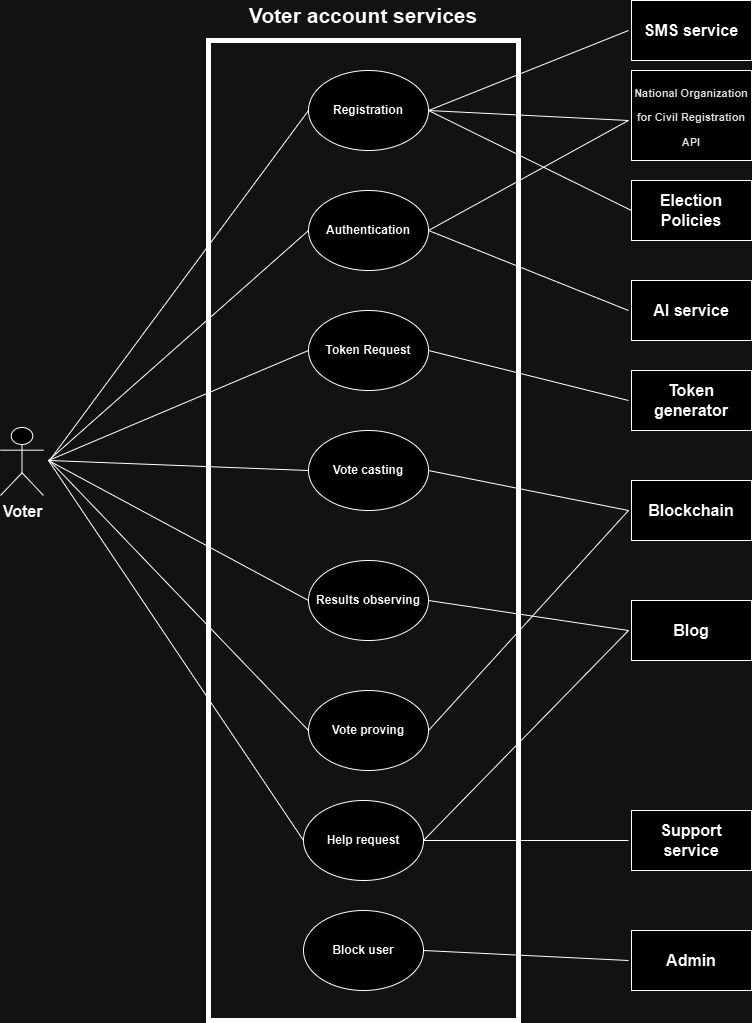

The diagram above was exported from draw.io. Its source (the exported page's mxGraphModel, read from the mxfile embedded in the PNG):
<mxGraphModel dx="1467" dy="1968" grid="1" gridSize="10" guides="1" tooltips="1" connect="1" arrows="1" fold="1" page="1" pageScale="1" pageWidth="850" pageHeight="1100" math="0" shadow="0">
  <root>
    <mxCell id="0" />
    <mxCell id="1" parent="0" />
    <mxCell id="P-7HhU2dx_47wgBdvO1a-7" value="" style="rounded=0;whiteSpace=wrap;html=1;fillColor=none;strokeWidth=5;" vertex="1" parent="1">
      <mxGeometry x="230" y="-40" width="310" height="980" as="geometry" />
    </mxCell>
    <mxCell id="1GnM5Je0mjcqMMnKxtjH-2" value="&lt;b&gt;Authentication&lt;/b&gt;" style="ellipse;whiteSpace=wrap;html=1;" parent="1" vertex="1">
      <mxGeometry x="330" y="110" width="120" height="80" as="geometry" />
    </mxCell>
    <mxCell id="1GnM5Je0mjcqMMnKxtjH-3" value="&lt;b&gt;Token Request&lt;/b&gt;" style="ellipse;whiteSpace=wrap;html=1;" parent="1" vertex="1">
      <mxGeometry x="330" y="230" width="120" height="80" as="geometry" />
    </mxCell>
    <mxCell id="1GnM5Je0mjcqMMnKxtjH-4" value="&lt;b&gt;Vote casting&lt;/b&gt;" style="ellipse;whiteSpace=wrap;html=1;" parent="1" vertex="1">
      <mxGeometry x="330" y="350" width="120" height="80" as="geometry" />
    </mxCell>
    <mxCell id="1GnM5Je0mjcqMMnKxtjH-5" value="&lt;b&gt;Results observing&lt;/b&gt;" style="ellipse;whiteSpace=wrap;html=1;" parent="1" vertex="1">
      <mxGeometry x="330" y="480" width="120" height="80" as="geometry" />
    </mxCell>
    <mxCell id="1GnM5Je0mjcqMMnKxtjH-6" value="&lt;b&gt;Vote proving&lt;/b&gt;" style="ellipse;whiteSpace=wrap;html=1;" parent="1" vertex="1">
      <mxGeometry x="330" y="610" width="120" height="80" as="geometry" />
    </mxCell>
    <mxCell id="1GnM5Je0mjcqMMnKxtjH-7" value="" style="endArrow=none;html=1;rounded=0;entryX=0;entryY=0.5;entryDx=0;entryDy=0;" parent="1" target="1GnM5Je0mjcqMMnKxtjH-2" edge="1">
      <mxGeometry width="50" height="50" relative="1" as="geometry">
        <mxPoint x="70" y="380" as="sourcePoint" />
        <mxPoint x="230" y="300" as="targetPoint" />
      </mxGeometry>
    </mxCell>
    <mxCell id="1GnM5Je0mjcqMMnKxtjH-8" value="" style="endArrow=none;html=1;rounded=0;entryX=0;entryY=0.5;entryDx=0;entryDy=0;" parent="1" target="1GnM5Je0mjcqMMnKxtjH-3" edge="1">
      <mxGeometry width="50" height="50" relative="1" as="geometry">
        <mxPoint x="70" y="380" as="sourcePoint" />
        <mxPoint x="210" y="360" as="targetPoint" />
      </mxGeometry>
    </mxCell>
    <mxCell id="1GnM5Je0mjcqMMnKxtjH-9" value="&lt;b&gt;Registration&lt;/b&gt;" style="ellipse;whiteSpace=wrap;html=1;" parent="1" vertex="1">
      <mxGeometry x="330" y="-10" width="120" height="80" as="geometry" />
    </mxCell>
    <mxCell id="1GnM5Je0mjcqMMnKxtjH-10" value="" style="endArrow=none;html=1;rounded=0;entryX=0;entryY=0.5;entryDx=0;entryDy=0;" parent="1" target="1GnM5Je0mjcqMMnKxtjH-9" edge="1">
      <mxGeometry width="50" height="50" relative="1" as="geometry">
        <mxPoint x="71" y="380" as="sourcePoint" />
        <mxPoint x="180" y="190" as="targetPoint" />
      </mxGeometry>
    </mxCell>
    <mxCell id="1GnM5Je0mjcqMMnKxtjH-11" value="" style="endArrow=none;html=1;rounded=0;entryX=0;entryY=0.5;entryDx=0;entryDy=0;" parent="1" target="1GnM5Je0mjcqMMnKxtjH-4" edge="1">
      <mxGeometry width="50" height="50" relative="1" as="geometry">
        <mxPoint x="71" y="380" as="sourcePoint" />
        <mxPoint x="190" y="460" as="targetPoint" />
      </mxGeometry>
    </mxCell>
    <mxCell id="1GnM5Je0mjcqMMnKxtjH-12" value="" style="endArrow=none;html=1;rounded=0;exitX=0;exitY=0.5;exitDx=0;exitDy=0;" parent="1" source="1GnM5Je0mjcqMMnKxtjH-5" edge="1">
      <mxGeometry width="50" height="50" relative="1" as="geometry">
        <mxPoint x="180" y="570" as="sourcePoint" />
        <mxPoint x="70" y="380" as="targetPoint" />
      </mxGeometry>
    </mxCell>
    <mxCell id="1GnM5Je0mjcqMMnKxtjH-13" value="" style="endArrow=none;html=1;rounded=0;exitX=0;exitY=0.5;exitDx=0;exitDy=0;" parent="1" source="1GnM5Je0mjcqMMnKxtjH-6" edge="1">
      <mxGeometry width="50" height="50" relative="1" as="geometry">
        <mxPoint x="150" y="620" as="sourcePoint" />
        <mxPoint x="71" y="380" as="targetPoint" />
      </mxGeometry>
    </mxCell>
    <mxCell id="P-7HhU2dx_47wgBdvO1a-6" value="&lt;b&gt;&lt;font style=&quot;font-size: 16px;&quot;&gt;Voter&lt;/font&gt;&lt;/b&gt;" style="shape=umlActor;verticalLabelPosition=bottom;verticalAlign=top;html=1;outlineConnect=0;" vertex="1" parent="1">
      <mxGeometry x="22" y="347" width="43" height="68" as="geometry" />
    </mxCell>
    <mxCell id="P-7HhU2dx_47wgBdvO1a-10" value="&lt;b&gt;&lt;font style=&quot;font-size: 21px;&quot;&gt;Voter account services&lt;/font&gt;&lt;/b&gt;" style="text;html=1;align=center;verticalAlign=middle;whiteSpace=wrap;rounded=0;" vertex="1" parent="1">
      <mxGeometry x="230" y="-80" width="310" height="30" as="geometry" />
    </mxCell>
    <mxCell id="P-7HhU2dx_47wgBdvO1a-11" value="&lt;b&gt;&lt;font style=&quot;font-size: 16px;&quot;&gt;SMS service&lt;/font&gt;&lt;/b&gt;" style="rounded=0;whiteSpace=wrap;html=1;" vertex="1" parent="1">
      <mxGeometry x="653" y="-80" width="120" height="60" as="geometry" />
    </mxCell>
    <mxCell id="P-7HhU2dx_47wgBdvO1a-12" value="&lt;h2 style=&quot;font-family: &amp;quot;Google Sans&amp;quot;, Arial, sans-serif; line-height: 1.34; margin: 0px; color: rgb(31, 31, 31); background-color: rgb(255, 255, 255);&quot; data-ved=&quot;2ahUKEwiDr_zrjZCKAxX9APsDHdb_E2kQ3B0oAHoECDkQAQ&quot; data-attrid=&quot;title&quot; data-local-attribute=&quot;d3bn&quot; data-dtype=&quot;d3ifr&quot; class=&quot;qrShPb pXs6bb PZPZlf q8U8x aTI8gc hNKfZe&quot;&gt;&lt;font style=&quot;font-size: 11px;&quot;&gt;National Organization for Civil Registration API&lt;/font&gt;&lt;/h2&gt;" style="rounded=0;whiteSpace=wrap;html=1;align=center;" vertex="1" parent="1">
      <mxGeometry x="653" y="-10" width="120" height="90" as="geometry" />
    </mxCell>
    <mxCell id="P-7HhU2dx_47wgBdvO1a-14" value="&lt;b&gt;&lt;font style=&quot;font-size: 16px;&quot;&gt;AI service&lt;/font&gt;&lt;/b&gt;" style="rounded=0;whiteSpace=wrap;html=1;" vertex="1" parent="1">
      <mxGeometry x="653" y="200" width="120" height="60" as="geometry" />
    </mxCell>
    <mxCell id="P-7HhU2dx_47wgBdvO1a-15" value="&lt;b&gt;&lt;font style=&quot;font-size: 16px;&quot;&gt;Election Policies&lt;/font&gt;&lt;/b&gt;" style="rounded=0;whiteSpace=wrap;html=1;" vertex="1" parent="1">
      <mxGeometry x="653" y="100" width="120" height="60" as="geometry" />
    </mxCell>
    <mxCell id="P-7HhU2dx_47wgBdvO1a-18" value="" style="endArrow=none;html=1;rounded=0;exitX=1;exitY=0.5;exitDx=0;exitDy=0;" edge="1" parent="1" source="1GnM5Je0mjcqMMnKxtjH-9">
      <mxGeometry width="50" height="50" relative="1" as="geometry">
        <mxPoint x="410" y="380" as="sourcePoint" />
        <mxPoint x="650" y="-50" as="targetPoint" />
      </mxGeometry>
    </mxCell>
    <mxCell id="P-7HhU2dx_47wgBdvO1a-19" value="" style="endArrow=none;html=1;rounded=0;exitX=1;exitY=0.5;exitDx=0;exitDy=0;" edge="1" parent="1" source="1GnM5Je0mjcqMMnKxtjH-9">
      <mxGeometry width="50" height="50" relative="1" as="geometry">
        <mxPoint x="460" y="150" as="sourcePoint" />
        <mxPoint x="650" y="40" as="targetPoint" />
      </mxGeometry>
    </mxCell>
    <mxCell id="P-7HhU2dx_47wgBdvO1a-20" value="" style="endArrow=none;html=1;rounded=0;entryX=0;entryY=0.5;entryDx=0;entryDy=0;" edge="1" parent="1" target="P-7HhU2dx_47wgBdvO1a-15">
      <mxGeometry width="50" height="50" relative="1" as="geometry">
        <mxPoint x="450" y="30" as="sourcePoint" />
        <mxPoint x="570" y="80" as="targetPoint" />
      </mxGeometry>
    </mxCell>
    <mxCell id="P-7HhU2dx_47wgBdvO1a-21" value="" style="endArrow=none;html=1;rounded=0;exitX=1;exitY=0.5;exitDx=0;exitDy=0;" edge="1" parent="1" source="1GnM5Je0mjcqMMnKxtjH-2">
      <mxGeometry width="50" height="50" relative="1" as="geometry">
        <mxPoint x="520" y="170" as="sourcePoint" />
        <mxPoint x="650" y="230" as="targetPoint" />
      </mxGeometry>
    </mxCell>
    <mxCell id="P-7HhU2dx_47wgBdvO1a-22" value="" style="endArrow=none;html=1;rounded=0;exitX=1;exitY=0.5;exitDx=0;exitDy=0;" edge="1" parent="1" source="1GnM5Je0mjcqMMnKxtjH-2">
      <mxGeometry width="50" height="50" relative="1" as="geometry">
        <mxPoint x="510" y="160" as="sourcePoint" />
        <mxPoint x="650" y="40" as="targetPoint" />
      </mxGeometry>
    </mxCell>
    <mxCell id="P-7HhU2dx_47wgBdvO1a-23" value="&lt;b&gt;&lt;font style=&quot;font-size: 16px;&quot;&gt;Token generator&lt;/font&gt;&lt;/b&gt;" style="rounded=0;whiteSpace=wrap;html=1;" vertex="1" parent="1">
      <mxGeometry x="653" y="290" width="120" height="60" as="geometry" />
    </mxCell>
    <mxCell id="P-7HhU2dx_47wgBdvO1a-24" value="" style="endArrow=none;html=1;rounded=0;exitX=1;exitY=0.5;exitDx=0;exitDy=0;" edge="1" parent="1" source="1GnM5Je0mjcqMMnKxtjH-3">
      <mxGeometry width="50" height="50" relative="1" as="geometry">
        <mxPoint x="510" y="300" as="sourcePoint" />
        <mxPoint x="650" y="320" as="targetPoint" />
      </mxGeometry>
    </mxCell>
    <mxCell id="P-7HhU2dx_47wgBdvO1a-25" value="&lt;b&gt;&lt;font style=&quot;font-size: 16px;&quot;&gt;Blockchain&lt;/font&gt;&lt;/b&gt;" style="rounded=0;whiteSpace=wrap;html=1;" vertex="1" parent="1">
      <mxGeometry x="653" y="400" width="120" height="60" as="geometry" />
    </mxCell>
    <mxCell id="P-7HhU2dx_47wgBdvO1a-26" value="" style="endArrow=none;html=1;rounded=0;exitX=1;exitY=0.5;exitDx=0;exitDy=0;" edge="1" parent="1" source="1GnM5Je0mjcqMMnKxtjH-4">
      <mxGeometry width="50" height="50" relative="1" as="geometry">
        <mxPoint x="520" y="430" as="sourcePoint" />
        <mxPoint x="650" y="430" as="targetPoint" />
      </mxGeometry>
    </mxCell>
    <mxCell id="P-7HhU2dx_47wgBdvO1a-27" value="&lt;b&gt;&lt;font style=&quot;font-size: 16px;&quot;&gt;Blog&lt;/font&gt;&lt;/b&gt;" style="rounded=0;whiteSpace=wrap;html=1;" vertex="1" parent="1">
      <mxGeometry x="653" y="520" width="120" height="60" as="geometry" />
    </mxCell>
    <mxCell id="P-7HhU2dx_47wgBdvO1a-28" value="" style="endArrow=none;html=1;rounded=0;exitX=1;exitY=0.5;exitDx=0;exitDy=0;" edge="1" parent="1" source="1GnM5Je0mjcqMMnKxtjH-5">
      <mxGeometry width="50" height="50" relative="1" as="geometry">
        <mxPoint x="520" y="570" as="sourcePoint" />
        <mxPoint x="650" y="550" as="targetPoint" />
      </mxGeometry>
    </mxCell>
    <mxCell id="P-7HhU2dx_47wgBdvO1a-29" value="" style="endArrow=none;html=1;rounded=0;exitX=1;exitY=0.5;exitDx=0;exitDy=0;" edge="1" parent="1" source="1GnM5Je0mjcqMMnKxtjH-6">
      <mxGeometry width="50" height="50" relative="1" as="geometry">
        <mxPoint x="510" y="650" as="sourcePoint" />
        <mxPoint x="650" y="430" as="targetPoint" />
      </mxGeometry>
    </mxCell>
    <mxCell id="P-7HhU2dx_47wgBdvO1a-30" value="&lt;b&gt;Help request&lt;/b&gt;" style="ellipse;whiteSpace=wrap;html=1;" vertex="1" parent="1">
      <mxGeometry x="325" y="720" width="120" height="80" as="geometry" />
    </mxCell>
    <mxCell id="P-7HhU2dx_47wgBdvO1a-32" value="" style="endArrow=none;html=1;rounded=0;exitX=0;exitY=0.5;exitDx=0;exitDy=0;" edge="1" parent="1" source="P-7HhU2dx_47wgBdvO1a-30">
      <mxGeometry width="50" height="50" relative="1" as="geometry">
        <mxPoint x="190" y="680" as="sourcePoint" />
        <mxPoint x="70" y="380" as="targetPoint" />
      </mxGeometry>
    </mxCell>
    <mxCell id="P-7HhU2dx_47wgBdvO1a-33" value="&lt;span style=&quot;font-size: 16px;&quot;&gt;&lt;b&gt;Support service&lt;/b&gt;&lt;/span&gt;" style="rounded=0;whiteSpace=wrap;html=1;" vertex="1" parent="1">
      <mxGeometry x="653" y="730" width="120" height="60" as="geometry" />
    </mxCell>
    <mxCell id="P-7HhU2dx_47wgBdvO1a-34" value="" style="endArrow=none;html=1;rounded=0;exitX=1;exitY=0.5;exitDx=0;exitDy=0;" edge="1" parent="1" source="P-7HhU2dx_47wgBdvO1a-30">
      <mxGeometry width="50" height="50" relative="1" as="geometry">
        <mxPoint x="520" y="780" as="sourcePoint" />
        <mxPoint x="650" y="760" as="targetPoint" />
      </mxGeometry>
    </mxCell>
    <mxCell id="P-7HhU2dx_47wgBdvO1a-35" value="&lt;b&gt;Block user&lt;/b&gt;" style="ellipse;whiteSpace=wrap;html=1;" vertex="1" parent="1">
      <mxGeometry x="325" y="830" width="120" height="80" as="geometry" />
    </mxCell>
    <mxCell id="P-7HhU2dx_47wgBdvO1a-36" value="&lt;span style=&quot;font-size: 16px;&quot;&gt;&lt;b&gt;Admin&lt;/b&gt;&lt;/span&gt;" style="rounded=0;whiteSpace=wrap;html=1;" vertex="1" parent="1">
      <mxGeometry x="653" y="850" width="120" height="60" as="geometry" />
    </mxCell>
    <mxCell id="P-7HhU2dx_47wgBdvO1a-37" value="" style="endArrow=none;html=1;rounded=0;exitX=1;exitY=0.5;exitDx=0;exitDy=0;" edge="1" parent="1" source="P-7HhU2dx_47wgBdvO1a-35">
      <mxGeometry width="50" height="50" relative="1" as="geometry">
        <mxPoint x="510" y="900" as="sourcePoint" />
        <mxPoint x="650" y="880" as="targetPoint" />
      </mxGeometry>
    </mxCell>
    <mxCell id="P-7HhU2dx_47wgBdvO1a-38" value="" style="endArrow=none;html=1;rounded=0;exitX=1;exitY=0.5;exitDx=0;exitDy=0;" edge="1" parent="1" source="P-7HhU2dx_47wgBdvO1a-30">
      <mxGeometry width="50" height="50" relative="1" as="geometry">
        <mxPoint x="520" y="690" as="sourcePoint" />
        <mxPoint x="650" y="550" as="targetPoint" />
      </mxGeometry>
    </mxCell>
  </root>
</mxGraphModel>